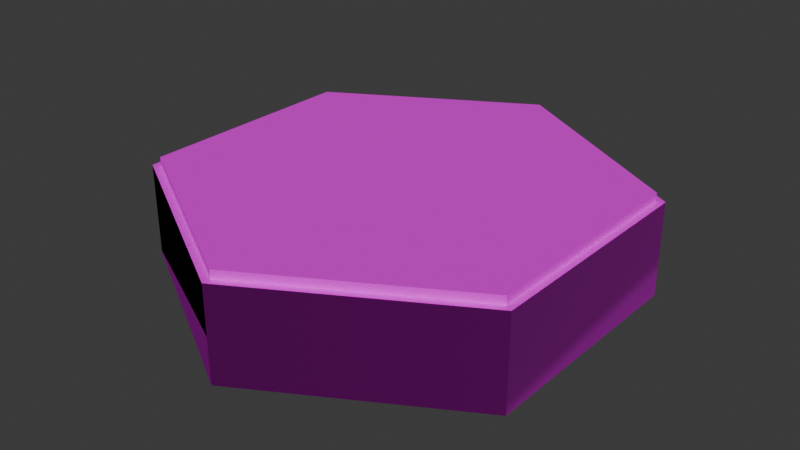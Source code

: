 # Source: hexagon_highland.blend  (saved by Blender 5.1.29; exported with 4.5.12 LTS)
import bpy
from mathutils import Matrix  # noqa: F401  (used for matrix-valued properties, if any)

bpy.ops.wm.read_factory_settings(use_empty=True)
scene = bpy.context.scene
scene.name = 'Scene'

# ---- collections
col_collection = bpy.data.collections.new('Collection'); scene.collection.children.link(col_collection)

# ---- images (referenced by path relative to the original .blend; pixels are not part of the script)
import os
ASSET_DIR = os.environ.get("B2B_ASSET_DIR", "")  # directory of the original .blend (textures are referenced by path, not embedded)
HERE = os.path.dirname(os.path.abspath(__file__))  # packed textures are extracted next to this script under _unpacked/

def load_image(name, relpath, width, height, colorspace="sRGB"):
    """Load a texture the original file referenced (path relative to the .blend, or extracted next to this script)."""
    p = next((c for c in (os.path.join(HERE, relpath), os.path.join(ASSET_DIR, relpath)) if relpath and os.path.exists(c)), "")
    if p:
        img = bpy.data.images.load(p, check_existing=True)
        img.name = name
    else:  # same state as the original file: an image datablock whose file is absent (Cycles renders it pink)
        img = bpy.data.images.new(name, width, height)
        img.source = "FILE"
        img.filepath = "//" + (relpath or name)
    img.colorspace_settings.name = colorspace
    return img
img_hexhighlands03_png_001 = load_image('hexHighlands03.png.001', 'assets/hexHighlands03.png', 1024, 1024, 'sRGB')
img_metal_17_512x512_png_001 = load_image('Metal_17-512x512.png.001', 'assets/Metal_17-512x512.png', 1024, 1024, 'sRGB')

# ---- materials (node trees are filled in below, after node groups)
mat_surface = bpy.data.materials.new('Surface')
mat_surface.alpha_threshold = 0.0
mat_surface.use_backface_culling_lightprobe_volume = False
mat_surface.roughness = 0.5
mat_surface.line_color = (0.0, 0.0, 0.0, 1.0)
mat_side = bpy.data.materials.new('Side')

# ---- material node trees
mat_surface.use_nodes = True; mat_surface.node_tree.nodes.clear()
_N = mat_surface.node_tree.nodes; _L = mat_surface.node_tree.links
n0 = _N.new('ShaderNodeOutputMaterial'); n0.name = 'Material Output'; n0.location = (200, 100)
n1 = _N.new('ShaderNodeBsdfPrincipled'); n1.name = 'Principled BSDF'; n1.location = (-200, 100)
n1.inputs[1].default_value = 0.4
n1.inputs[2].default_value = 0.8
n2 = _N.new('ShaderNodeTexImage'); n2.name = 'Image Texture'; n2.location = (-490, 66)
n2.image = img_hexhighlands03_png_001
_L.new(n1.outputs[0], n0.inputs[0])
_L.new(n2.outputs[0], n1.inputs[0])
n0.is_active_output = True
mat_side.use_nodes = True; mat_side.node_tree.nodes.clear()
_N = mat_side.node_tree.nodes; _L = mat_side.node_tree.links
n0 = _N.new('ShaderNodeBsdfPrincipled'); n0.name = 'Principled BSDF'; n0.location = (-200, 100)
n0.inputs[1].default_value = 0.8
n0.inputs[7].default_value = 0.5
n1 = _N.new('ShaderNodeOutputMaterial'); n1.name = 'Material Output'; n1.location = (200, 100)
n2 = _N.new('ShaderNodeTexImage'); n2.name = 'Image Texture'; n2.location = (-490, 80)
n2.image = img_metal_17_512x512_png_001
n3 = _N.new('ShaderNodeUVMap'); n3.name = 'UV Map'; n3.location = (-390, -36)
_L.new(n0.outputs[0], n1.inputs[0])
_L.new(n2.outputs[0], n0.inputs[0])
_L.new(n3.outputs[0], n0.inputs[5])
n1.is_active_output = True

# ---- world
world_world = bpy.data.worlds.new('World'); scene.world = world_world
world_world.use_nodes = True; world_world.node_tree.nodes.clear()
_N = world_world.node_tree.nodes; _L = world_world.node_tree.links
n0 = _N.new('ShaderNodeOutputWorld'); n0.name = 'World Output'; n0.location = (200, 100)
n1 = _N.new('ShaderNodeBackground'); n1.name = 'Background'; n1.location = (-200, 100)
n1.inputs[0].default_value = (0.05088, 0.05088, 0.05088, 1.0)
_L.new(n1.outputs[0], n0.inputs[0])
n0.is_active_output = True
world_world.color = (0.05088, 0.05088, 0.05088)
world_world.sun_shadow_jitter_overblur = 0.0

# ---- meshes
me_cylinder_col = bpy.data.meshes.new('Cylinder-col')
me_cylinder_col.from_pydata([(0.0, 0.5, -0.1), (0.0, 0.4822, 0.1), (0.433, 0.25, -0.1), (0.4176, 0.2411, 0.1), (0.433, -0.25, -0.1), (0.4176, -0.2411, 0.1), (0.0, -0.5, -0.1), (0.0, -0.4822, 0.1), (-0.433, -0.25, -0.1), (-0.4176, -0.2411, 0.1), (-0.433, 0.25, -0.1), (-0.4176, 0.2411, 0.1), (0.433, 0.25, 0.1), (0.0, 0.5, 0.1), (0.433, -0.25, 0.1), (0.0, -0.5, 0.1), (-0.433, -0.25, 0.1), (-0.433, 0.25, 0.1), (0.4176, 0.2411, 0.118), (-1.111e-10, 0.4822, 0.118), (0.4176, -0.2411, 0.118), (-1.111e-10, -0.4822, 0.118), (-0.4176, -0.2411, 0.118), (-0.4176, 0.2411, 0.118)], [], [(0, 13, 12, 2), (2, 12, 14, 4), (4, 14, 15, 6), (6, 15, 16, 8), (7, 5, 20, 21), (8, 16, 17, 10), (10, 17, 13, 0), (0, 2, 4, 6, 8, 10), (1, 3, 12, 13), (3, 5, 14, 12), (5, 7, 15, 14), (7, 9, 16, 15), (9, 11, 17, 16), (11, 1, 13, 17), (18, 19, 23, 22, 21, 20), (3, 1, 19, 18), (1, 11, 23, 19), (9, 7, 21, 22), (5, 3, 18, 20), (11, 9, 22, 23)])
me_cylinder_col.polygons.foreach_set('material_index', [1, 1, 1, 1, 0, 1, 1, 1, 0, 0, 0, 0, 0, 0, 0, 0, 0, 0, 0, 0])
_uv = me_cylinder_col.uv_layers.new(name='UVMap')
_uv.uv.foreach_set('vector', [1.0, 0.5, 1.0, 1.0, 0.8333, 1.0, 0.8333, 0.5, 0.8333, 0.5, 0.8333, 1.0, 0.6667, 1.0, 0.6667, 0.5, 0.6667, 0.5, 0.6667, 1.0, 0.5, 1.0, 0.5, 0.5, 0.5, 0.5, 0.5, 1.0, 0.3333, 1.0, 0.3333, 0.5, 0.4989, 0.02045, 0.7684, 0.176, 0.7684, 0.176, 0.4989, 0.02045, 0.3333, 0.5, 0.3333, 1.0, 0.1667, 1.0, 0.1667, 0.5, 0.1667, 0.5, 0.1667, 1.0, -8.941e-08, 1.0, -8.941e-08, 0.5, 0.5011, 0.01899, 0.2347, 0.1728, 0.2347, 0.4804, 0.5011, 0.6342, 0.7675, 0.4804, 0.7675, 0.1728, 0.4989, 0.6426, 0.7684, 0.4871, 0.7783, 0.4928, 0.4989, 0.6541, 0.7684, 0.4871, 0.7684, 0.176, 0.7783, 0.1703, 0.7783, 0.4928, 0.7684, 0.176, 0.4989, 0.02045, 0.4989, 0.00897, 0.7783, 0.1703, 0.4989, 0.02045, 0.2295, 0.176, 0.2196, 0.1703, 0.4989, 0.00897, 0.2295, 0.176, 0.2295, 0.4871, 0.2196, 0.4928, 0.2196, 0.1703, 0.2295, 0.4871, 0.4989, 0.6426, 0.4989, 0.6541, 0.2196, 0.4928, 0.7684, 0.4871, 0.4989, 0.6426, 0.2295, 0.4871, 0.2295, 0.176, 0.4989, 0.02045, 0.7684, 0.176, 0.7684, 0.4871, 0.4989, 0.6426, 0.4989, 0.6426, 0.7684, 0.4871, 0.4989, 0.6426, 0.2295, 0.4871, 0.2295, 0.4871, 0.4989, 0.6426, 0.2295, 0.176, 0.4989, 0.02045, 0.4989, 0.02045, 0.2295, 0.176, 0.7684, 0.176, 0.7684, 0.4871, 0.7684, 0.4871, 0.7684, 0.176, 0.2295, 0.4871, 0.2295, 0.176, 0.2295, 0.176, 0.2295, 0.4871])
me_cylinder_col.materials.append(mat_surface)
me_cylinder_col.materials.append(mat_side)
me_cylinder_col.update()

# ---- objects
ob_x = bpy.data.objects.new('-', me_cylinder_col)

# ---- transforms, parenting, visibility, modifiers, constraints
ob_x.location = (0.0, 0.0, 0.0)

# ---- collection membership
col_collection.objects.link(ob_x)

# ---- scene / render settings (as saved in the file)
scene.frame_start = 1; scene.frame_end = 250; scene.frame_set(63)
scene.render.engine = 'BLENDER_EEVEE_NEXT'
scene.render.bake_bias = 0.0
scene.render.bake_samples = 0
scene.cycles.sampling_pattern = 'TABULATED_SOBOL'
scene.eevee.use_volume_custom_range = False
bpy.context.view_layer.update()

# ---- added for rendering (the .blend has no active camera and no usable light): camera, sun
cam_auto = bpy.data.cameras.new('AutoCamera')
cam_auto.lens = 50.0
cam_auto.sensor_width = 36.0
cam_auto.clip_end = 1000.0
ob_auto_camera = bpy.data.objects.new('AutoCamera', cam_auto)
scene.collection.objects.link(ob_auto_camera)
ob_auto_camera.location = (1.24047, -1.48856, 1.00139)
ob_auto_camera.rotation_euler = (1.09748, -7.21219e-08, 0.694738)
scene.camera = ob_auto_camera
light_auto_sun = bpy.data.lights.new('AutoSun', 'SUN')
light_auto_sun.energy = 3.0
light_auto_sun.angle = 0.0523599
ob_auto_sun = bpy.data.objects.new('AutoSun', light_auto_sun)
scene.collection.objects.link(ob_auto_sun)
ob_auto_sun.rotation_euler = (0.872665, 0.174533, 0.523599)
bpy.context.view_layer.update()
